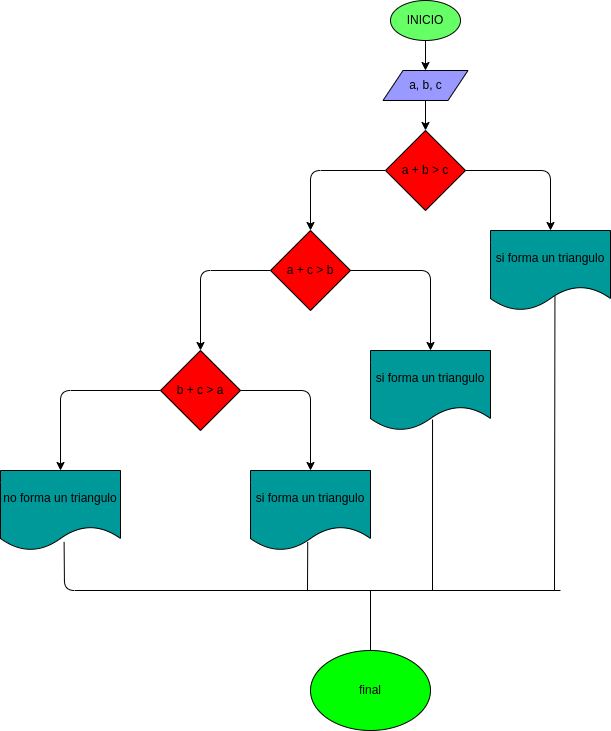

The diagram above was exported from draw.io. Its source (the exported page's mxGraphModel, read from the mxfile embedded in the PNG):
<mxGraphModel dx="2025" dy="525" grid="1" gridSize="10" guides="1" tooltips="1" connect="1" arrows="1" fold="1" page="1" pageScale="1" pageWidth="850" pageHeight="1100" math="0" shadow="0">
  <root>
    <mxCell id="0" />
    <mxCell id="1" parent="0" />
    <mxCell id="4" value="" style="edgeStyle=none;html=1;" parent="1" source="2" target="3" edge="1">
      <mxGeometry relative="1" as="geometry" />
    </mxCell>
    <mxCell id="2" value="INICIO" style="ellipse;whiteSpace=wrap;html=1;fillColor=#66FF66;" parent="1" vertex="1">
      <mxGeometry x="220" y="10" width="70" height="40" as="geometry" />
    </mxCell>
    <mxCell id="6" value="" style="edgeStyle=none;html=1;" parent="1" source="3" target="5" edge="1">
      <mxGeometry relative="1" as="geometry" />
    </mxCell>
    <mxCell id="3" value="a, b, c" style="shape=parallelogram;perimeter=parallelogramPerimeter;whiteSpace=wrap;html=1;fixedSize=1;fillColor=#9999FF;" parent="1" vertex="1">
      <mxGeometry x="212.5" y="80" width="85" height="30" as="geometry" />
    </mxCell>
    <mxCell id="17" style="edgeStyle=none;html=1;entryX=0.5;entryY=0;entryDx=0;entryDy=0;" parent="1" source="5" target="8" edge="1">
      <mxGeometry relative="1" as="geometry">
        <mxPoint x="140" y="230" as="targetPoint" />
        <Array as="points">
          <mxPoint x="140" y="180" />
        </Array>
      </mxGeometry>
    </mxCell>
    <mxCell id="18" style="edgeStyle=none;html=1;entryX=0.5;entryY=0;entryDx=0;entryDy=0;" parent="1" source="5" target="7" edge="1">
      <mxGeometry relative="1" as="geometry">
        <Array as="points">
          <mxPoint x="380" y="180" />
        </Array>
      </mxGeometry>
    </mxCell>
    <mxCell id="5" value="a + b &amp;gt; c" style="rhombus;whiteSpace=wrap;html=1;fillColor=#FF0000;" parent="1" vertex="1">
      <mxGeometry x="215" y="140" width="80" height="80" as="geometry" />
    </mxCell>
    <mxCell id="7" value="si forma un triangulo" style="shape=document;whiteSpace=wrap;html=1;boundedLbl=1;fillColor=#009999;" parent="1" vertex="1">
      <mxGeometry x="320" y="240" width="120" height="80" as="geometry" />
    </mxCell>
    <mxCell id="15" style="edgeStyle=none;html=1;entryX=0.5;entryY=0;entryDx=0;entryDy=0;" parent="1" source="8" target="10" edge="1">
      <mxGeometry relative="1" as="geometry">
        <Array as="points">
          <mxPoint x="30" y="280" />
        </Array>
      </mxGeometry>
    </mxCell>
    <mxCell id="16" style="edgeStyle=none;html=1;entryX=0.5;entryY=0;entryDx=0;entryDy=0;" parent="1" source="8" target="9" edge="1">
      <mxGeometry relative="1" as="geometry">
        <Array as="points">
          <mxPoint x="260" y="280" />
        </Array>
      </mxGeometry>
    </mxCell>
    <mxCell id="8" value="a + c &amp;gt; b" style="rhombus;whiteSpace=wrap;html=1;fillColor=#FF0000;" parent="1" vertex="1">
      <mxGeometry x="100" y="240" width="80" height="80" as="geometry" />
    </mxCell>
    <mxCell id="9" value="si forma un triangulo" style="shape=document;whiteSpace=wrap;html=1;boundedLbl=1;fillColor=#009999;" parent="1" vertex="1">
      <mxGeometry x="200" y="360" width="120" height="80" as="geometry" />
    </mxCell>
    <mxCell id="13" style="edgeStyle=none;html=1;entryX=0.5;entryY=0;entryDx=0;entryDy=0;" parent="1" source="10" target="12" edge="1">
      <mxGeometry relative="1" as="geometry">
        <Array as="points">
          <mxPoint x="-110" y="400" />
        </Array>
      </mxGeometry>
    </mxCell>
    <mxCell id="14" style="edgeStyle=none;html=1;entryX=0.5;entryY=0;entryDx=0;entryDy=0;" parent="1" source="10" target="11" edge="1">
      <mxGeometry relative="1" as="geometry">
        <Array as="points">
          <mxPoint x="140" y="400" />
        </Array>
      </mxGeometry>
    </mxCell>
    <mxCell id="10" value="b + c &amp;gt; a" style="rhombus;whiteSpace=wrap;html=1;fillColor=#FF0000;" parent="1" vertex="1">
      <mxGeometry x="-10" y="360" width="80" height="80" as="geometry" />
    </mxCell>
    <mxCell id="11" value="si forma un triangulo" style="shape=document;whiteSpace=wrap;html=1;boundedLbl=1;fillColor=#009999;" parent="1" vertex="1">
      <mxGeometry x="80" y="480" width="120" height="80" as="geometry" />
    </mxCell>
    <mxCell id="12" value="no forma un triangulo" style="shape=document;whiteSpace=wrap;html=1;boundedLbl=1;fillColor=#009999;" parent="1" vertex="1">
      <mxGeometry x="-170" y="480" width="120" height="80" as="geometry" />
    </mxCell>
    <mxCell id="19" value="final" style="ellipse;whiteSpace=wrap;html=1;fillColor=#00FF00;" parent="1" vertex="1">
      <mxGeometry x="140" y="660" width="120" height="80" as="geometry" />
    </mxCell>
    <mxCell id="21" value="" style="endArrow=none;html=1;exitX=0.53;exitY=0.893;exitDx=0;exitDy=0;exitPerimeter=0;" parent="1" source="12" edge="1">
      <mxGeometry width="50" height="50" relative="1" as="geometry">
        <mxPoint x="-100" y="590" as="sourcePoint" />
        <mxPoint x="390" y="600" as="targetPoint" />
        <Array as="points">
          <mxPoint x="-106" y="600" />
        </Array>
      </mxGeometry>
    </mxCell>
    <mxCell id="22" value="" style="endArrow=none;html=1;exitX=0.477;exitY=0.893;exitDx=0;exitDy=0;exitPerimeter=0;" parent="1" source="11" edge="1">
      <mxGeometry width="50" height="50" relative="1" as="geometry">
        <mxPoint x="120" y="490" as="sourcePoint" />
        <mxPoint x="137" y="600" as="targetPoint" />
      </mxGeometry>
    </mxCell>
    <mxCell id="23" value="" style="endArrow=none;html=1;exitX=0.517;exitY=0.863;exitDx=0;exitDy=0;exitPerimeter=0;" parent="1" source="9" edge="1">
      <mxGeometry width="50" height="50" relative="1" as="geometry">
        <mxPoint x="120" y="490" as="sourcePoint" />
        <mxPoint x="262" y="600" as="targetPoint" />
      </mxGeometry>
    </mxCell>
    <mxCell id="24" value="" style="endArrow=none;html=1;exitX=0.537;exitY=0.818;exitDx=0;exitDy=0;exitPerimeter=0;" parent="1" source="7" edge="1">
      <mxGeometry width="50" height="50" relative="1" as="geometry">
        <mxPoint x="120" y="490" as="sourcePoint" />
        <mxPoint x="384" y="600" as="targetPoint" />
      </mxGeometry>
    </mxCell>
    <mxCell id="25" value="" style="endArrow=none;html=1;" parent="1" source="19" edge="1">
      <mxGeometry width="50" height="50" relative="1" as="geometry">
        <mxPoint x="120" y="490" as="sourcePoint" />
        <mxPoint x="200" y="600" as="targetPoint" />
      </mxGeometry>
    </mxCell>
  </root>
</mxGraphModel>